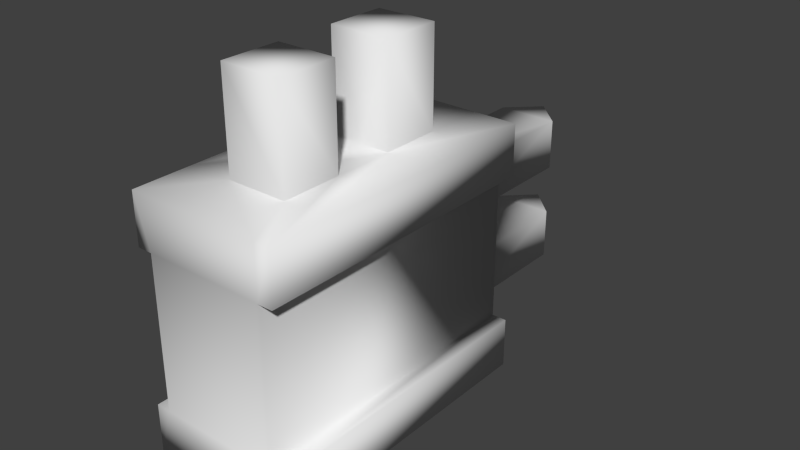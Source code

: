 # Source: hw_system.blend  (saved by Blender 2.76.0; exported with 4.5.12 LTS)
import bpy
from mathutils import Matrix  # noqa: F401  (used for matrix-valued properties, if any)

bpy.ops.wm.read_factory_settings(use_empty=True)
scene = bpy.context.scene
scene.name = 'Scene'

# ---- collections
col_collection_1 = bpy.data.collections.new('Collection 1'); scene.collection.children.link(col_collection_1)

# ---- world
world_world = bpy.data.worlds.new('World'); scene.world = world_world
world_world.color = (0.05088, 0.05088, 0.05088)
world_world.use_sun_shadow = False
world_world.sun_shadow_jitter_overblur = 0.0
world_world.cycles.sampling_method = 'NONE'
world_world.cycles.sample_map_resolution = 256

# ---- meshes
me_cube_252 = bpy.data.meshes.new('Cube.252')
me_cube_252.from_pydata([(0.02232, -0.05798, -0.02583), (0.02232, -0.05798, 0.06842), (0.02232, 0.05401, -0.006981), (0.02232, 0.05401, 0.04957), (0.02232, -0.05798, 0.04957), (0.02232, -0.05798, -0.006981), (-0.02232, -0.05798, 0.04957), (-0.02232, -0.05798, -0.006981), (-0.02232, 0.05401, 0.04957), (-0.02232, 0.05401, -0.006981), (0.01125, 0.05401, 0.06842), (-0.01125, 0.05401, -0.02583), (0.01125, 0.05401, 0.04957), (-0.01125, 0.05401, 0.04957), (0.01125, 0.05401, 0.03072), (-0.01125, 0.05401, 0.03072), (0.01125, 0.05401, 0.01187), (-0.01125, 0.05401, 0.01187), (0.01125, 0.05401, -0.006981), (-0.01125, 0.05401, -0.006981), (0.01125, 0.03161, -0.02583), (-0.01125, 0.03161, -0.02583), (0.01125, 0.009216, -0.02583), (-0.01125, 0.009216, -0.02583), (0.01125, -0.01318, -0.02583), (-0.01125, -0.01318, -0.02583), (0.01125, -0.03558, -0.02583), (-0.01125, -0.03558, -0.02583), (-0.01125, 0.03161, 0.06842), (0.01125, 0.03161, 0.06842), (-0.01125, 0.009216, 0.06842), (0.01125, 0.009216, 0.06842), (-0.01125, -0.01318, 0.06842), (0.01125, -0.01318, 0.06842), (-0.01125, -0.03558, 0.06842), (0.01125, -0.03558, 0.06842), (-0.01125, 0.03161, 0.1048), (0.01125, 0.03161, 0.1048), (-0.01125, 0.009216, 0.1048), (0.01125, 0.009216, 0.1048), (-0.01125, -0.01318, 0.1048), (0.01125, -0.01318, 0.1048), (-0.01125, -0.03558, 0.1048), (0.01125, -0.03558, 0.1048), (0.01125, 0.1041, 0.04957), (-0.01125, 0.1041, 0.04957), (0.01125, 0.1041, 0.03072), (-0.01125, 0.1041, 0.03072), (0.01125, 0.1041, 0.01187), (-0.01125, 0.1041, 0.01187), (0.01125, 0.1041, -0.006981), (-0.01125, 0.1041, -0.006981), (0.02786, 0.05401, -0.02583), (0.02786, -0.05798, -0.02583), (-0.02786, -0.05798, -0.02583), (-0.02786, 0.05401, -0.02583), (0.02786, 0.05401, 0.06842), (0.02786, -0.05798, 0.06842), (-0.02786, -0.05798, 0.06842), (-0.02786, 0.05401, 0.06842), (0.02786, 0.05401, -0.006981), (0.02786, 0.05401, 0.04957), (0.02786, -0.05798, 0.04957), (0.02786, -0.05798, -0.006981), (-0.02786, -0.05798, 0.04957), (-0.02786, -0.05798, -0.006981), (-0.02786, 0.05401, 0.04957), (-0.02786, 0.05401, -0.006981), (-0.02786, -0.03558, 0.06842), (-0.02786, 0.009216, -0.02583), (0.01125, 0.03161, -0.04063), (-0.01125, 0.03161, -0.04063), (0.01125, 0.009216, -0.04063), (-0.01125, 0.009216, -0.04063), (0.01125, -0.01318, -0.04063), (-0.01125, -0.01318, -0.04063), (0.01125, -0.03558, -0.04063), (-0.01125, -0.03558, -0.04063), (4.722e-09, 0.05401, 0.04957), (4.722e-09, 0.05401, -0.006981), (8.057e-10, 0.009216, 0.06842), (-1.152e-09, -0.01318, 0.06842), (1.006e-08, 0.1151, 0.04957), (1.006e-08, 0.1151, 0.03072), (1.006e-08, 0.1151, 0.01187), (1.006e-08, 0.1151, -0.006981)], [], [(26, 27, 76), (34, 68, 58), (24, 22, 52), (1, 35, 34), (78, 44, 45), (27, 77, 76), (48, 50, 85), (59, 68, 30), (26, 24, 53), (23, 24, 25), (71, 70, 73), (58, 64, 6), (0, 5, 7), (5, 4, 6), (0, 26, 53), (84, 48, 85), (28, 30, 36), (21, 71, 73), (56, 3, 10), (23, 73, 22), (32, 80, 30), (55, 11, 21), (9, 19, 11), (52, 22, 20), (39, 37, 38), (5, 2, 3), (56, 61, 3), (4, 57, 1), (33, 41, 43), (25, 27, 54), (69, 21, 23), (14, 16, 17), (52, 20, 11), (9, 7, 6), (34, 42, 40), (33, 35, 57), (67, 65, 7), (18, 50, 48), (52, 18, 2), (26, 76, 74), (80, 39, 38), (35, 33, 43), (78, 10, 12), (23, 21, 73), (17, 15, 14), (24, 26, 74), (4, 3, 62), (57, 62, 61), (17, 49, 51), (31, 29, 39), (19, 51, 79), (10, 78, 13), (32, 40, 81), (4, 62, 57), (28, 36, 37), (6, 64, 66), (69, 23, 25), (64, 58, 68), (58, 1, 34), (52, 53, 24), (53, 52, 63), (63, 60, 2), (29, 37, 39), (4, 1, 6), (20, 22, 70), (59, 30, 28), (30, 38, 36), (25, 75, 77), (13, 45, 47), (59, 10, 13), (52, 60, 63), (8, 66, 59), (3, 12, 10), (65, 67, 69), (82, 83, 47), (8, 13, 15), (15, 47, 46), (25, 24, 75), (74, 76, 77), (16, 48, 49), (38, 30, 80), (17, 8, 15), (42, 43, 41), (20, 70, 71), (68, 32, 30), (55, 69, 67), (5, 63, 2), (16, 18, 48), (3, 61, 62), (46, 14, 15), (37, 36, 38), (81, 33, 31), (4, 5, 3), (6, 7, 5), (3, 2, 16), (45, 82, 47), (51, 50, 79), (48, 84, 49), (47, 83, 46), (17, 9, 8), (59, 66, 68), (11, 79, 18), (24, 74, 75), (14, 3, 16), (12, 14, 44), (27, 0, 54), (17, 19, 9), (0, 53, 63), (32, 81, 80), (31, 33, 57), (78, 12, 44), (59, 28, 10), (57, 56, 31), (79, 11, 19), (21, 69, 55), (26, 0, 27), (49, 84, 51), (22, 72, 70), (31, 56, 29), (29, 10, 28), (85, 50, 51), (84, 85, 51), (2, 18, 16), (27, 25, 77), (9, 67, 7), (65, 54, 7), (19, 17, 51), (54, 69, 25), (55, 67, 9), (32, 34, 40), (2, 60, 52), (29, 28, 37), (40, 42, 41), (15, 13, 47), (14, 46, 44), (52, 11, 18), (80, 31, 39), (18, 79, 50), (64, 68, 66), (20, 21, 11), (8, 9, 6), (1, 58, 6), (45, 13, 78), (75, 74, 77), (8, 59, 13), (33, 81, 41), (34, 35, 42), (8, 6, 66), (23, 22, 24), (35, 1, 57), (56, 57, 61), (82, 44, 83), (29, 56, 10), (49, 17, 16), (44, 82, 45), (0, 63, 5), (80, 81, 31), (35, 43, 42), (34, 32, 68), (14, 12, 3), (21, 20, 71), (7, 54, 0), (55, 9, 11), (54, 65, 69), (70, 72, 73), (40, 41, 81), (73, 72, 22), (44, 46, 83)])
me_cube_252.polygons.foreach_set('use_smooth', [True] * 168)
_uv = me_cube_252.uv_layers.new(name='UVMap')
_uv.uv.foreach_set('vector', [0.4469, 0.1527, 0.4469, 0.2268, 0.4957, 0.1527, 0.9026, 0.8744, 0.9435, 0.8744, 0.9435, 0.9208, 0.9152, 0.2263, 0.9152, 0.149, 0.8822, 0.06966, 0.82, 0.9208, 0.8473, 0.8744, 0.9026, 0.8744, 0.8751, 0.6867, 0.8475, 0.5609, 0.9028, 0.5609, 0.4469, 0.2268, 0.4957, 0.2268, 0.4957, 0.1527, 0.8446, 0.5552, 0.8446, 0.5078, 0.8735, 0.5072, 0.9435, 0.6888, 0.9435, 0.8744, 0.9026, 0.7816, 0.9152, 0.2763, 0.9152, 0.2263, 0.8822, 0.3096, 0.9599, 0.149, 0.9152, 0.2263, 0.9599, 0.2263, 0.495, 0.166, 0.4469, 0.166, 0.495, 0.2063, 0.5459, 0.2787, 0.608, 0.2787, 0.608, 0.2612, 0.8565, 0.1203, 0.7944, 0.1203, 0.7944, 0.2612, 0.7944, 0.1203, 0.608, 0.1203, 0.608, 0.2612, 0.8932, 0.3096, 0.9152, 0.2763, 0.8822, 0.3096, 0.8735, 0.5557, 0.8446, 0.5552, 0.8735, 0.5072, 0.315, 0.812, 0.373, 0.812, 0.315, 0.937, 0.3169, 0.4316, 0.3169, 0.3836, 0.372, 0.3836, 0.512, 0.09657, 0.5741, 0.1148, 0.512, 0.1513, 0.4469, 0.2268, 0.4957, 0.2268, 0.4469, 0.1527, 0.9026, 0.828, 0.8749, 0.7816, 0.9026, 0.7816, 0.9929, 0.06966, 0.9599, 0.06966, 0.9599, 0.0991, 0.7604, 0.2625, 0.7604, 0.2261, 0.8225, 0.2255, 0.8822, 0.06966, 0.9152, 0.149, 0.9152, 0.0991, 0.3345, 0.152, 0.2908, 0.152, 0.3345, 0.1292, 0.6198, 0.4999, 0.1885, 0.5005, 0.1885, 0.7497, 0.512, 0.09657, 0.5741, 0.09657, 0.5741, 0.1148, 0.608, 0.1203, 0.5459, 0.1027, 0.5459, 0.1203, 0.5026, 0.812, 0.5026, 0.937, 0.5569, 0.937, 0.9599, 0.2263, 0.9599, 0.2763, 0.9929, 0.3096, 0.9929, 0.149, 0.9599, 0.0991, 0.9599, 0.149, 0.6362, 0.1476, 0.6983, 0.1508, 0.6983, 0.225, 0.8822, 0.06966, 0.9152, 0.0991, 0.9599, 0.06966, 0.1885, 0.5005, 0.6198, 0.4999, 0.6198, 0.7497, 0.5569, 0.812, 0.5569, 0.937, 0.5026, 0.937, 0.8473, 0.828, 0.8473, 0.8744, 0.8064, 0.9208, 0.9435, 0.6895, 0.9435, 0.9208, 0.9299, 0.9208, 0.1885, 0.5005, 0.06337, 0.5005, 0.06337, 0.5623, 0.8225, 0.09657, 0.7604, 0.1519, 0.7604, 0.1155, 0.5576, 0.4316, 0.5576, 0.3836, 0.507, 0.3836, 0.4986, 0.188, 0.3766, 0.1757, 0.3766, 0.2003, 0.5569, 0.812, 0.5026, 0.812, 0.5569, 0.937, 0.5741, 0.1884, 0.512, 0.1513, 0.5741, 0.1513, 0.372, 0.4316, 0.3169, 0.4316, 0.372, 0.3836, 0.6983, 0.225, 0.6362, 0.2218, 0.6362, 0.1476, 0.507, 0.4316, 0.5576, 0.4316, 0.507, 0.3836, 0.82, 0.9208, 0.82, 0.6888, 0.8064, 0.9208, 0.6198, 0.812, 0.6198, 0.7497, 0.1885, 0.7497, 0.1885, 0.5623, 0.06337, 0.5623, 0.06337, 0.5005, 0.373, 0.812, 0.315, 0.812, 0.373, 0.937, 0.9026, 0.6895, 0.9026, 0.5637, 0.8749, 0.6888, 0.512, 0.1513, 0.5741, 0.1884, 0.5741, 0.2255, 0.4986, 0.2003, 0.3766, 0.2003, 0.4986, 0.188, 0.608, 0.1203, 0.608, 0.1027, 0.5459, 0.1027, 0.498, 0.1542, 0.3781, 0.1542, 0.3781, 0.1295, 0.9298, 0.9207, 0.9434, 0.9207, 0.9434, 0.6884, 0.9929, 0.149, 0.9599, 0.149, 0.9599, 0.2263, 0.6198, 0.7497, 0.6198, 0.812, 0.5569, 0.812, 0.9435, 0.9208, 0.82, 0.9208, 0.9026, 0.8744, 0.8822, 0.06966, 0.8822, 0.3096, 0.9152, 0.2263, 0.6198, 0.4469, 0.1885, 0.4469, 0.6198, 0.4999, 0.8064, 0.9208, 0.8064, 0.6895, 0.82, 0.6895, 0.315, 0.812, 0.315, 0.937, 0.373, 0.937, 0.608, 0.1203, 0.5459, 0.1203, 0.608, 0.2612, 0.3169, 0.4316, 0.372, 0.4316, 0.3169, 0.3836, 0.9435, 0.6888, 0.9026, 0.7816, 0.9026, 0.7352, 0.373, 0.812, 0.373, 0.937, 0.315, 0.937, 0.507, 0.4316, 0.507, 0.3836, 0.5576, 0.3836, 0.1885, 0.7497, 0.06337, 0.7497, 0.06337, 0.6898, 0.512, 0.2802, 0.512, 0.1513, 0.5741, 0.2255, 0.1885, 0.4469, 0.1885, 0.5005, 0.6198, 0.4999, 0.5741, 0.2619, 0.5741, 0.2802, 0.512, 0.2802, 0.5741, 0.1148, 0.5741, 0.1513, 0.512, 0.1513, 0.6198, 0.4999, 0.1885, 0.5005, 0.372, 0.4469, 0.8736, 0.5556, 0.8736, 0.5076, 0.9022, 0.5039, 0.5741, 0.2619, 0.5741, 0.2255, 0.6362, 0.2218, 0.9026, 0.6851, 0.9026, 0.5594, 0.8473, 0.5594, 0.4469, 0.2268, 0.4469, 0.1527, 0.4957, 0.2268, 0.4468, 0.166, 0.4468, 0.2063, 0.4949, 0.2063, 0.8473, 0.6884, 0.8473, 0.5626, 0.9026, 0.5626, 0.3766, 0.2003, 0.4986, 0.2003, 0.4986, 0.188, 0.6983, 0.225, 0.5741, 0.2619, 0.6362, 0.2218, 0.2919, 0.1522, 0.2919, 0.1294, 0.3356, 0.1294, 0.4469, 0.1527, 0.4957, 0.1527, 0.4957, 0.2268, 0.9435, 0.8744, 0.9026, 0.828, 0.9026, 0.7816, 0.1885, 0.4469, 0.372, 0.4469, 0.1885, 0.5005, 0.82, 0.9208, 0.8064, 0.9208, 0.82, 0.6895, 0.1885, 0.5623, 0.1885, 0.5005, 0.06337, 0.5623, 0.82, 0.6888, 0.8064, 0.6888, 0.8064, 0.9208, 0.8473, 0.5594, 0.8473, 0.6851, 0.9026, 0.6851, 0.2908, 0.152, 0.2908, 0.1292, 0.3345, 0.1292, 0.8749, 0.828, 0.8473, 0.828, 0.8473, 0.7816, 0.6198, 0.7497, 0.6198, 0.4999, 0.1885, 0.7497, 0.608, 0.2612, 0.7944, 0.2612, 0.7944, 0.1203, 0.5741, 0.1148, 0.7604, 0.1155, 0.6983, 0.1508, 0.9022, 0.5556, 0.8736, 0.5556, 0.9022, 0.5039, 0.9026, 0.5637, 0.8473, 0.5637, 0.8749, 0.6888, 0.8473, 0.5626, 0.8749, 0.5631, 0.9026, 0.5626, 0.9026, 0.5594, 0.8749, 0.5631, 0.8473, 0.5594, 0.6983, 0.225, 0.7604, 0.2625, 0.5741, 0.2619, 0.1885, 0.812, 0.1885, 0.7497, 0.5569, 0.812, 0.8225, 0.2255, 0.7604, 0.1884, 0.7604, 0.1519, 0.4469, 0.1527, 0.4957, 0.1527, 0.4957, 0.2268, 0.6362, 0.1476, 0.5741, 0.1148, 0.6983, 0.1508, 0.1885, 0.7497, 0.1885, 0.6898, 0.06337, 0.7497, 0.9599, 0.2763, 0.8932, 0.3096, 0.9929, 0.3096, 0.6983, 0.225, 0.7604, 0.2261, 0.7604, 0.2625, 0.8565, 0.1203, 0.8565, 0.1027, 0.7944, 0.1027, 0.9026, 0.828, 0.8749, 0.828, 0.8749, 0.7816, 0.8473, 0.7816, 0.8473, 0.828, 0.8064, 0.9208, 0.8751, 0.6867, 0.8475, 0.6867, 0.8475, 0.5609, 0.9435, 0.6888, 0.9026, 0.7352, 0.8473, 0.6888, 0.8064, 0.9208, 0.8064, 0.6888, 0.8473, 0.7816, 0.7604, 0.1884, 0.8225, 0.2255, 0.7604, 0.2261, 0.9599, 0.0991, 0.9929, 0.149, 0.9929, 0.06966, 0.9152, 0.2763, 0.8932, 0.3096, 0.9599, 0.2763, 0.9024, 0.5552, 0.8735, 0.5557, 0.9024, 0.5078, 0.372, 0.4316, 0.372, 0.3836, 0.3169, 0.3836, 0.8473, 0.7816, 0.8064, 0.6888, 0.8473, 0.7352, 0.8473, 0.7352, 0.8473, 0.6888, 0.9026, 0.7352, 0.8749, 0.5631, 0.8473, 0.5637, 0.9026, 0.5637, 0.8735, 0.5557, 0.8735, 0.5072, 0.9024, 0.5078, 0.7604, 0.1155, 0.7604, 0.1519, 0.6983, 0.1508, 0.5576, 0.4316, 0.507, 0.4316, 0.5576, 0.3836, 0.9299, 0.6895, 0.9435, 0.6895, 0.9299, 0.9208, 0.7944, 0.2787, 0.8565, 0.2787, 0.7944, 0.2612, 0.1885, 0.5005, 0.1885, 0.5623, 0.06337, 0.5005, 0.9929, 0.3096, 0.9929, 0.149, 0.9599, 0.2263, 0.8225, 0.2802, 0.7604, 0.2808, 0.7604, 0.2625, 0.5026, 0.812, 0.5569, 0.812, 0.5026, 0.937, 0.7604, 0.1155, 0.7604, 0.09718, 0.8225, 0.09657, 0.498, 0.1295, 0.498, 0.1542, 0.3781, 0.1295, 0.3356, 0.1522, 0.2919, 0.1522, 0.3356, 0.1294, 0.1885, 0.6898, 0.1885, 0.7497, 0.06337, 0.6898, 0.1885, 0.6898, 0.06337, 0.6898, 0.06337, 0.7497, 0.8225, 0.09657, 0.8225, 0.2255, 0.7604, 0.1519, 0.4986, 0.188, 0.4986, 0.1757, 0.3766, 0.1757, 0.8473, 0.6895, 0.8749, 0.6888, 0.8473, 0.5637, 0.6198, 0.7497, 0.5569, 0.812, 0.1885, 0.7497, 0.9152, 0.0991, 0.9599, 0.0991, 0.9599, 0.06966, 0.1885, 0.7497, 0.1885, 0.5005, 0.6198, 0.7497, 0.5459, 0.1203, 0.5459, 0.2787, 0.608, 0.2612, 0.9028, 0.5609, 0.9028, 0.6867, 0.8751, 0.6867, 0.4949, 0.166, 0.4468, 0.166, 0.4949, 0.2063, 0.5741, 0.2619, 0.512, 0.2802, 0.5741, 0.2255, 0.4986, 0.1757, 0.4986, 0.188, 0.3766, 0.1757, 0.498, 0.1525, 0.498, 0.1278, 0.3781, 0.1525, 0.9298, 0.6884, 0.9298, 0.9207, 0.9434, 0.6884, 0.9599, 0.149, 0.9152, 0.149, 0.9152, 0.2263, 0.8473, 0.8744, 0.82, 0.9208, 0.8064, 0.9208, 0.1885, 0.812, 0.6198, 0.812, 0.1885, 0.7497, 0.8736, 0.5556, 0.845, 0.5556, 0.8736, 0.5076, 0.8473, 0.7352, 0.8064, 0.6888, 0.8473, 0.6888, 0.9026, 0.5626, 0.9026, 0.6884, 0.8473, 0.6884, 0.8475, 0.5609, 0.8751, 0.5609, 0.9028, 0.5609, 0.8565, 0.1203, 0.7944, 0.1027, 0.7944, 0.1203, 0.8749, 0.7816, 0.8749, 0.828, 0.8473, 0.7816, 0.498, 0.1278, 0.3781, 0.1278, 0.3781, 0.1525, 0.9026, 0.8744, 0.9026, 0.828, 0.9435, 0.8744, 0.6362, 0.1476, 0.5741, 0.1513, 0.5741, 0.1148, 0.4469, 0.2268, 0.4469, 0.1527, 0.4957, 0.2268, 0.7944, 0.2612, 0.8565, 0.2787, 0.8565, 0.1203, 0.8225, 0.2802, 0.7604, 0.2625, 0.8225, 0.2255, 0.6198, 0.4469, 0.6198, 0.4999, 0.372, 0.4469, 0.4469, 0.166, 0.4469, 0.2063, 0.495, 0.2063, 0.3766, 0.2003, 0.3766, 0.1757, 0.4986, 0.188, 0.4957, 0.2268, 0.4957, 0.1527, 0.4469, 0.1527, 0.845, 0.5556, 0.845, 0.5039, 0.8736, 0.5076])
me_cube_252.use_remesh_preserve_volume = False
me_cube_252.use_remesh_preserve_attributes = False
me_cube_252.use_mirror_vertex_groups = False
me_cube_252.update()

# ---- objects
ob_cube = bpy.data.objects.new('Cube', me_cube_252)

# ---- transforms, parenting, visibility, modifiers, constraints
ob_cube.location = (0.0, 0.0, 0.0)
ob_cube.lineart.crease_threshold = 0.0

# ---- collection membership
col_collection_1.objects.link(ob_cube)

# ---- scene / render settings (as saved in the file)
scene.frame_start = 1; scene.frame_end = 2; scene.frame_set(1)
scene.render.engine = 'BLENDER_EEVEE_NEXT'
scene.render.resolution_percentage = 50
scene.render.dither_intensity = 0.0
scene.cycles.use_denoising = False
scene.cycles.samples = 10
scene.cycles.sampling_pattern = 'TABULATED_SOBOL'
scene.cycles.light_sampling_threshold = 0.0
scene.cycles.use_adaptive_sampling = False
scene.cycles.use_light_tree = False
scene.cycles.blur_glossy = 0.0
scene.cycles.pixel_filter_type = 'GAUSSIAN'
scene.cycles.sample_clamp_indirect = 0.0
scene.view_settings.view_transform = 'Standard'
bpy.context.view_layer.update()

# ---- added for rendering (the .blend has no active camera and no usable light): camera, sun
cam_auto = bpy.data.cameras.new('AutoCamera')
cam_auto.lens = 50.0
cam_auto.sensor_width = 36.0
cam_auto.clip_end = 1000.0
ob_auto_camera = bpy.data.objects.new('AutoCamera', cam_auto)
scene.collection.objects.link(ob_auto_camera)
ob_auto_camera.location = (0.215394, -0.229934, 0.204404)
ob_auto_camera.rotation_euler = (1.09748, -7.21219e-08, 0.694738)
scene.camera = ob_auto_camera
light_auto_sun = bpy.data.lights.new('AutoSun', 'SUN')
light_auto_sun.energy = 3.0
light_auto_sun.angle = 0.0523599
ob_auto_sun = bpy.data.objects.new('AutoSun', light_auto_sun)
scene.collection.objects.link(ob_auto_sun)
ob_auto_sun.rotation_euler = (0.872665, 0.174533, 0.523599)
bpy.context.view_layer.update()
